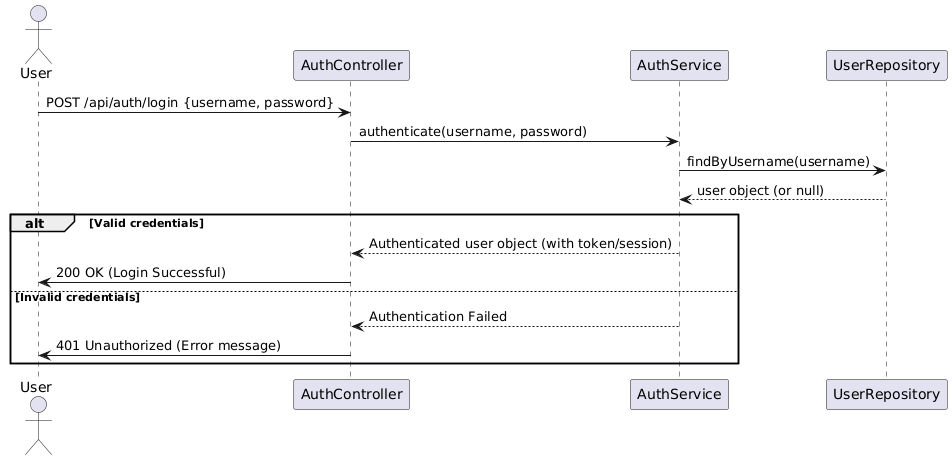

The diagram above was rendered by PlantUML. Its source (embedded in the PNG):
@startuml
actor User
participant "AuthController" as AC
participant "AuthService" as AS
participant "UserRepository" as UR

User -> AC: POST /api/auth/login {username, password}
AC -> AS: authenticate(username, password)
AS -> UR: findByUsername(username)
UR --> AS: user object (or null)
alt Valid credentials
  AS --> AC: Authenticated user object (with token/session)
  AC -> User: 200 OK (Login Successful)
else Invalid credentials
  AS --> AC: Authentication Failed
  AC -> User: 401 Unauthorized (Error message)
end
@enduml